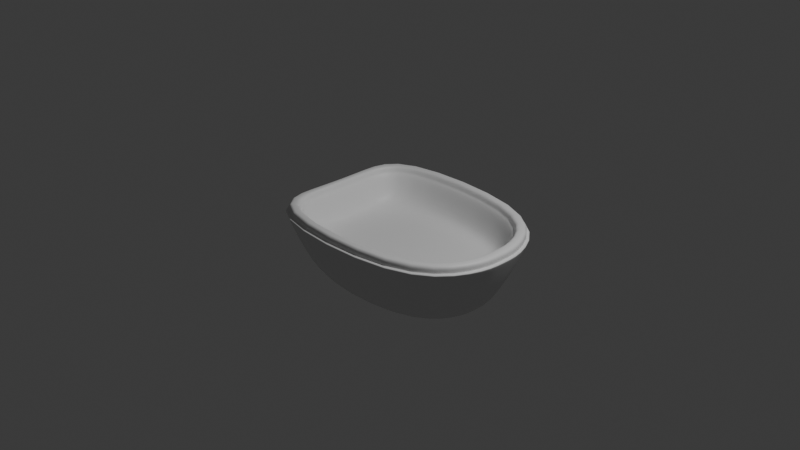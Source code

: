 # Source: Sink.blend  (saved by Blender 4.5.90; exported with 4.5.12 LTS)
import bpy
from mathutils import Matrix  # noqa: F401  (used for matrix-valued properties, if any)

bpy.ops.wm.read_factory_settings(use_empty=True)
scene = bpy.context.scene
scene.name = 'Scene'

# ---- collections
col_collection = bpy.data.collections.new('Collection'); scene.collection.children.link(col_collection)

# ---- materials (node trees are filled in below, after node groups)
mat_material = bpy.data.materials.new('Material')
mat_material.alpha_threshold = 0.0
mat_material.roughness = 0.5
mat_material.line_color = (0.0, 0.0, 0.0, 1.0)

# ---- material node trees
mat_material.use_nodes = True; mat_material.node_tree.nodes.clear()
_N = mat_material.node_tree.nodes; _L = mat_material.node_tree.links
n0 = _N.new('ShaderNodeOutputMaterial'); n0.name = 'Material Output'; n0.location = (200, 100)
n1 = _N.new('ShaderNodeBsdfPrincipled'); n1.name = 'Principled BSDF'; n1.location = (-200, 100)
n1.inputs[3].default_value = 1.45
_L.new(n1.outputs[0], n0.inputs[0])
n0.is_active_output = True

# ---- world
world_world = bpy.data.worlds.new('World'); scene.world = world_world
world_world.use_nodes = True; world_world.node_tree.nodes.clear()
_N = world_world.node_tree.nodes; _L = world_world.node_tree.links
n0 = _N.new('ShaderNodeOutputWorld'); n0.name = 'World Output'; n0.location = (200, 100)
n1 = _N.new('ShaderNodeBackground'); n1.name = 'Background'; n1.location = (-200, 100)
n1.inputs[0].default_value = (0.05088, 0.05088, 0.05088, 1.0)
_L.new(n1.outputs[0], n0.inputs[0])
n0.is_active_output = True
world_world.color = (0.05088, 0.05088, 0.05088)
world_world.sun_shadow_jitter_overblur = 0.0

# ---- cameras
cam_camera = bpy.data.cameras.new('Camera')
cam_camera.clip_end = 100.0
cam_camera.ortho_scale = 7.314

# ---- lights
light_light = bpy.data.lights.new('Light', 'POINT')
light_light.energy = 1000.0
light_light.shadow_soft_size = 0.1

# ---- meshes
me_cube_343 = bpy.data.meshes.new('Cube.343')
me_cube_343.from_pydata([(0.7205, 0.5615, -0.2427), (0.6653, 0.5661, -0.6423), (-0.5615, 0.5615, -0.2427), (-0.5527, 0.5661, -0.6423), (0.9524, 0.1881, -0.6423), (0.9881, 0.2328, -0.2427), (1.276, 0.3177, 0.05963), (-0.8623, 0.3333, 0.06035), (-0.8612, 0.8616, 0.05995), (0.8793, 0.8488, 0.05954), (0.7497, 0.7362, -0.6423), (-0.7228, 0.7362, -0.6423), (1.123, 0.2454, -0.6423), (-0.7228, 0.2454, -0.6423), (-0.7316, 0.3333, -0.2427), (-0.7316, 0.7316, -0.2427), (0.8014, 0.7316, -0.2427), (1.158, 0.2933, -0.2427), (-0.8244, 0.8244, 0.06067), (-0.8244, 0.3333, 0.06067), (0.8602, 0.8111, 0.05987), (1.238, 0.3051, 0.05987), (0.8793, 0.8487, 0.1358), (1.276, 0.3177, 0.1359), (-0.8623, 0.3333, 0.1366), (-0.8611, 0.8616, 0.1363), (-0.9807, 0.9806, 0.05912), (-0.9925, 0.9929, 0.04169), (-0.9891, 0.9891, 0.05666), (-0.9934, 0.9936, 0.05028), (-0.9925, 0.331, 0.04168), (-0.9807, 0.3336, 0.05892), (-0.9934, 0.3321, 0.05024), (-0.9891, 0.333, 0.05655), (0.9891, 0.9807, 0.05893), (0.9933, 0.9929, 0.04173), (0.9934, 0.9891, 0.05657), (0.9949, 0.9936, 0.05027), (1.407, 0.3277, 0.05888), (1.418, 0.3309, 0.0413), (1.415, 0.3301, 0.05648), (1.419, 0.3313, 0.05005), (0.9484, 0.9272, 0.1355), (0.9786, 0.9615, 0.09536), (0.9635, 0.9443, 0.1301), (0.9745, 0.9569, 0.1154), (1.337, 0.32, 0.1356), (1.388, 0.3219, 0.09525), (1.362, 0.321, 0.1301), (1.381, 0.3217, 0.1153), (-0.9614, 0.334, 0.09533), (-0.9266, 0.3338, 0.1358), (-0.9567, 0.334, 0.1154), (-0.944, 0.3339, 0.1302), (-0.9276, 0.9276, 0.1359), (-0.9625, 0.9623, 0.09572), (-0.9451, 0.9449, 0.1305), (-0.9578, 0.9576, 0.1158), (-0.9693, 0.3339, 0.05902), (-0.9614, 0.3341, 0.06701), (-0.9637, 0.334, 0.06138), (-0.9625, 0.9623, 0.0674), (-0.9704, 0.9703, 0.05932), (-0.9648, 0.9646, 0.06175), (0.9786, 0.9615, 0.06703), (0.9829, 0.9694, 0.05904), (0.9798, 0.9638, 0.06141), (1.388, 0.322, 0.06693), (1.396, 0.3243, 0.05895), (1.39, 0.3226, 0.06131), (-0.7228, 0.0, -0.6423), (1.123, 0.0, -0.6423), (1.158, 0.0, -0.2427), (-0.7316, 0.0, -0.2427), (1.238, 0.0, 0.05987), (-0.8244, 0.0, 0.06067), (-0.5527, 0.0, -0.6423), (0.9524, 0.0, -0.6423), (0.9881, 0.0, -0.2427), (0.7205, 0.0, -0.2427), (-0.5615, 0.0, -0.2427), (0.6653, 0.0, -0.6423), (1.276, 0.0, 0.0596), (-0.8624, 0.0, 0.0604), (1.276, 0.0, 0.1359), (-0.8624, 0.0, 0.1367), (1.418, 0.0, 0.0413), (1.419, 0.0, 0.05005), (1.415, 0.0, 0.05649), (1.407, 0.0, 0.05889), (-0.9653, 0.0, 0.05984), (-0.9738, 0.0, 0.05748), (-0.9783, 0.0, 0.05114), (-0.9776, 0.0, 0.04253), (1.388, 0.0, 0.09528), (1.381, 0.0, 0.1153), (1.362, 0.0, 0.1301), (1.337, 0.0, 0.1356), (-0.9114, 0.0, 0.1364), (-0.9287, 0.0, 0.131), (-0.9413, 0.0, 0.1163), (-0.9459, 0.0, 0.09623), (1.396, 0.0, 0.05897), (1.39, 0.0, 0.06133), (1.388, 0.0, 0.06695), (-0.9459, 0.0, 0.0679), (-0.9483, 0.0, 0.06228), (-0.9539, 0.0, 0.05992), (0.7205, -0.5615, -0.2427), (0.6653, -0.5661, -0.6423), (-0.5615, -0.5615, -0.2427), (-0.5527, -0.5661, -0.6423), (0.9524, -0.1881, -0.6423), (0.9881, -0.2328, -0.2427), (1.276, -0.3177, 0.05963), (-0.8623, -0.3333, 0.06035), (-0.8612, -0.8616, 0.05995), (0.8793, -0.8488, 0.05954), (0.7497, -0.7362, -0.6423), (-0.7228, -0.7362, -0.6423), (1.123, -0.2454, -0.6423), (-0.7228, -0.2454, -0.6423), (-0.7316, -0.3333, -0.2427), (-0.7316, -0.7316, -0.2427), (0.8014, -0.7316, -0.2427), (1.158, -0.2933, -0.2427), (-0.8244, -0.8244, 0.06067), (-0.8244, -0.3333, 0.06067), (0.8602, -0.8111, 0.05987), (1.238, -0.3051, 0.05987), (0.8793, -0.8487, 0.1358), (1.276, -0.3177, 0.1359), (-0.8623, -0.3333, 0.1366), (-0.8611, -0.8616, 0.1363), (-0.9807, -0.9806, 0.05912), (-0.9925, -0.9929, 0.04169), (-0.9891, -0.9891, 0.05666), (-0.9934, -0.9936, 0.05028), (-0.9925, -0.331, 0.04168), (-0.9807, -0.3336, 0.05892), (-0.9934, -0.3321, 0.05024), (-0.9891, -0.333, 0.05655), (0.9891, -0.9807, 0.05893), (0.9933, -0.9929, 0.04173), (0.9934, -0.9891, 0.05657), (0.9949, -0.9936, 0.05027), (1.407, -0.3277, 0.05888), (1.418, -0.3309, 0.0413), (1.415, -0.3301, 0.05648), (1.419, -0.3313, 0.05005), (0.9484, -0.9272, 0.1355), (0.9786, -0.9615, 0.09536), (0.9635, -0.9443, 0.1301), (0.9745, -0.9569, 0.1154), (1.337, -0.32, 0.1356), (1.388, -0.3219, 0.09525), (1.362, -0.321, 0.1301), (1.381, -0.3217, 0.1153), (-0.9614, -0.334, 0.09533), (-0.9266, -0.3338, 0.1358), (-0.9567, -0.334, 0.1154), (-0.944, -0.3339, 0.1302), (-0.9276, -0.9276, 0.1359), (-0.9625, -0.9623, 0.09572), (-0.9451, -0.9449, 0.1305), (-0.9578, -0.9576, 0.1158), (-0.9693, -0.3339, 0.05902), (-0.9614, -0.3341, 0.06701), (-0.9637, -0.334, 0.06138), (-0.9625, -0.9623, 0.0674), (-0.9704, -0.9703, 0.05932), (-0.9648, -0.9646, 0.06175), (0.9786, -0.9615, 0.06703), (0.9829, -0.9694, 0.05904), (0.9798, -0.9638, 0.06141), (1.388, -0.322, 0.06693), (1.396, -0.3243, 0.05895), (1.39, -0.3226, 0.06131)], [], [(7, 8, 25, 24), (16, 17, 21, 20), (73, 14, 19, 75), (14, 15, 18, 19), (83, 7, 24, 85), (15, 16, 20, 18), (81, 1, 4, 77), (79, 78, 5, 0), (1, 3, 11, 10), (4, 1, 10, 12), (77, 4, 12, 71), (80, 2, 15, 14, 73), (2, 0, 16, 15), (0, 5, 17, 16), (80, 79, 0, 2), (76, 3, 1, 81), (8, 7, 19, 18), (6, 9, 20, 21), (82, 6, 21, 74), (9, 8, 18, 20), (8, 9, 22, 25), (9, 6, 23, 22), (27, 30, 32, 29), (29, 32, 33, 28), (28, 33, 31, 26), (35, 27, 29, 37), (37, 29, 28, 36), (36, 28, 26, 34), (39, 35, 37, 41), (41, 37, 36, 40), (40, 36, 34, 38), (86, 39, 41, 87), (87, 41, 40, 88), (88, 40, 38, 89), (90, 31, 33, 91), (91, 33, 32, 92), (92, 32, 30, 93), (70, 93, 30, 13), (11, 27, 35, 10), (13, 30, 27, 11), (10, 35, 39, 12), (55, 50, 52, 57), (57, 52, 53, 56), (56, 53, 51, 54), (43, 55, 57, 45), (45, 57, 56, 44), (44, 56, 54, 42), (47, 43, 45, 49), (49, 45, 44, 48), (48, 44, 42, 46), (94, 47, 49, 95), (95, 49, 48, 96), (96, 48, 46, 97), (98, 51, 53, 99), (99, 53, 52, 100), (100, 52, 50, 101), (85, 24, 51, 98), (22, 23, 46, 42), (25, 22, 42, 54), (24, 25, 54, 51), (62, 58, 60, 63), (63, 60, 59, 61), (65, 62, 63, 66), (66, 63, 61, 64), (68, 65, 66, 69), (69, 66, 64, 67), (102, 68, 69, 103), (103, 69, 67, 104), (105, 59, 60, 106), (106, 60, 58, 107), (104, 67, 47, 94), (61, 59, 50, 55), (58, 62, 26, 31), (107, 58, 31, 90), (62, 65, 34, 26), (64, 61, 55, 43), (65, 68, 38, 34), (67, 64, 43, 47), (59, 105, 101, 50), (68, 102, 89, 38), (23, 84, 97, 46), (6, 82, 84, 23), (7, 83, 75, 19), (17, 72, 74, 21), (5, 78, 72, 17), (12, 39, 86, 71), (3, 76, 70, 13, 11), (115, 132, 133, 116), (124, 128, 129, 125), (73, 75, 127, 122), (122, 127, 126, 123), (83, 85, 132, 115), (123, 126, 128, 124), (81, 77, 112, 109), (79, 108, 113, 78), (109, 118, 119, 111), (112, 120, 118, 109), (77, 71, 120, 112), (80, 73, 122, 123, 110), (110, 123, 124, 108), (108, 124, 125, 113), (80, 110, 108, 79), (76, 81, 109, 111), (116, 126, 127, 115), (114, 129, 128, 117), (82, 74, 129, 114), (117, 128, 126, 116), (116, 133, 130, 117), (117, 130, 131, 114), (135, 137, 140, 138), (137, 136, 141, 140), (136, 134, 139, 141), (143, 145, 137, 135), (145, 144, 136, 137), (144, 142, 134, 136), (147, 149, 145, 143), (149, 148, 144, 145), (148, 146, 142, 144), (86, 87, 149, 147), (87, 88, 148, 149), (88, 89, 146, 148), (90, 91, 141, 139), (91, 92, 140, 141), (92, 93, 138, 140), (70, 121, 138, 93), (119, 118, 143, 135), (121, 119, 135, 138), (118, 120, 147, 143), (163, 165, 160, 158), (165, 164, 161, 160), (164, 162, 159, 161), (151, 153, 165, 163), (153, 152, 164, 165), (152, 150, 162, 164), (155, 157, 153, 151), (157, 156, 152, 153), (156, 154, 150, 152), (94, 95, 157, 155), (95, 96, 156, 157), (96, 97, 154, 156), (98, 99, 161, 159), (99, 100, 160, 161), (100, 101, 158, 160), (85, 98, 159, 132), (130, 150, 154, 131), (133, 162, 150, 130), (132, 159, 162, 133), (170, 171, 168, 166), (171, 169, 167, 168), (173, 174, 171, 170), (174, 172, 169, 171), (176, 177, 174, 173), (177, 175, 172, 174), (102, 103, 177, 176), (103, 104, 175, 177), (105, 106, 168, 167), (106, 107, 166, 168), (104, 94, 155, 175), (169, 163, 158, 167), (166, 139, 134, 170), (107, 90, 139, 166), (170, 134, 142, 173), (172, 151, 163, 169), (173, 142, 146, 176), (175, 155, 151, 172), (167, 158, 101, 105), (176, 146, 89, 102), (131, 154, 97, 84), (114, 131, 84, 82), (115, 127, 75, 83), (125, 129, 74, 72), (113, 125, 72, 78), (120, 71, 86, 147), (111, 119, 121, 70, 76)])
me_cube_343.polygons.foreach_set('use_smooth', [True] * 174)
_uv = me_cube_343.uv_layers.new(name='UVMap')
_uv.uv.foreach_set('vector', [0.8586, 0.5833, 0.8574, 0.518, 0.8574, 0.518, 0.8586, 0.5833, 0.6581, 0.5335, 0.6554, 0.5883, 0.6464, 0.5869, 0.6486, 0.5236, 0.8446, 0.625, 0.8446, 0.5833, 0.8536, 0.5833, 0.8536, 0.625, 0.8446, 0.5833, 0.8429, 0.5335, 0.8522, 0.5236, 0.8536, 0.5833, 0.859, 0.625, 0.8586, 0.5833, 0.8586, 0.5833, 0.859, 0.625, 0.8429, 0.5335, 0.6581, 0.5335, 0.6486, 0.5236, 0.8522, 0.5236, 0.375, 0.6146, 0.375, 0.5078, 0.375, 0.5834, 0.375, 0.616, 0.6748, 0.625, 0.6659, 0.625, 0.6659, 0.5959, 0.6748, 0.5548, 0.375, 0.5078, 0.375, 0.2805, 0.375, 0.25, 0.375, 0.5, 0.375, 0.5834, 0.375, 0.5078, 0.375, 0.5, 0.375, 0.5833, 0.375, 0.616, 0.375, 0.5834, 0.375, 0.5833, 0.375, 0.625, 0.8234, 0.625, 0.8234, 0.5548, 0.8429, 0.5335, 0.8446, 0.5833, 0.8446, 0.625, 0.8234, 0.5548, 0.6748, 0.5548, 0.6581, 0.5335, 0.8429, 0.5335, 0.6748, 0.5548, 0.6659, 0.5959, 0.6554, 0.5883, 0.6581, 0.5335, 0.8234, 0.625, 0.6748, 0.625, 0.6748, 0.5548, 0.8234, 0.5548, 0.375, 0.5226, 0.375, 0.2805, 0.375, 0.5078, 0.375, 0.6146, 0.8574, 0.518, 0.8586, 0.5833, 0.8551, 0.5833, 0.8538, 0.5219, 0.6416, 0.5852, 0.6442, 0.518, 0.6469, 0.5218, 0.6449, 0.5866, 0.6414, 0.625, 0.6416, 0.5852, 0.6449, 0.5866, 0.6449, 0.625, 0.6442, 0.518, 0.8574, 0.518, 0.8538, 0.5219, 0.6469, 0.5218, 0.8574, 0.518, 0.6442, 0.518, 0.6442, 0.518, 0.8574, 0.518, 0.6442, 0.518, 0.6416, 0.5852, 0.6416, 0.5852, 0.6442, 0.518, 0.6183, 0.25, 0.6182, 0.1667, 0.6243, 0.1666, 0.6243, 0.2504, 0.8707, 0.5041, 0.8714, 0.5834, 0.8705, 0.5833, 0.8702, 0.505, 0.8702, 0.505, 0.8705, 0.5833, 0.8697, 0.5833, 0.8694, 0.5059, 0.6183, 0.5, 0.6183, 0.25, 0.6243, 0.2504, 0.6243, 0.4997, 0.6286, 0.5028, 0.8707, 0.5041, 0.8702, 0.505, 0.6291, 0.5038, 0.6291, 0.5038, 0.8702, 0.505, 0.8694, 0.5059, 0.6298, 0.5047, 0.6181, 0.5833, 0.6183, 0.5, 0.6243, 0.4997, 0.6243, 0.5833, 0.6286, 0.5839, 0.6286, 0.5028, 0.6291, 0.5038, 0.6294, 0.5842, 0.6294, 0.5842, 0.6291, 0.5038, 0.6298, 0.5047, 0.6302, 0.5845, 0.6181, 0.625, 0.6181, 0.5833, 0.6243, 0.5833, 0.6243, 0.625, 0.6286, 0.625, 0.6286, 0.5839, 0.6294, 0.5842, 0.6294, 0.625, 0.6294, 0.625, 0.6294, 0.5842, 0.6302, 0.5845, 0.6302, 0.625, 0.8695, 0.625, 0.8697, 0.5833, 0.8705, 0.5833, 0.8704, 0.625, 0.8704, 0.625, 0.8705, 0.5833, 0.8714, 0.5834, 0.8714, 0.625, 0.6243, 0.125, 0.6243, 0.1666, 0.6182, 0.1667, 0.6182, 0.125, 0.375, 0.125, 0.6182, 0.125, 0.6182, 0.1667, 0.375, 0.1667, 0.375, 0.25, 0.6183, 0.25, 0.6183, 0.5, 0.375, 0.5, 0.375, 0.1667, 0.6182, 0.1667, 0.6183, 0.25, 0.375, 0.25, 0.375, 0.5, 0.6183, 0.5, 0.6181, 0.5833, 0.375, 0.5833, 0.8676, 0.5078, 0.8679, 0.5832, 0.8679, 0.5832, 0.8671, 0.5079, 0.8671, 0.5079, 0.8679, 0.5832, 0.8663, 0.5832, 0.8658, 0.5096, 0.8658, 0.5096, 0.8663, 0.5832, 0.8646, 0.5833, 0.8641, 0.5113, 0.6315, 0.5067, 0.8676, 0.5078, 0.8671, 0.5079, 0.6318, 0.5067, 0.6318, 0.5067, 0.8671, 0.5079, 0.8658, 0.5096, 0.6334, 0.5084, 0.6334, 0.5084, 0.8658, 0.5096, 0.8641, 0.5113, 0.6354, 0.5101, 0.6319, 0.5851, 0.6315, 0.5067, 0.6318, 0.5067, 0.6319, 0.585, 0.6319, 0.585, 0.6318, 0.5067, 0.6334, 0.5084, 0.6341, 0.5852, 0.6341, 0.5852, 0.6334, 0.5084, 0.6354, 0.5101, 0.6363, 0.5852, 0.6319, 0.625, 0.6319, 0.5851, 0.6319, 0.585, 0.6319, 0.625, 0.6319, 0.625, 0.6319, 0.585, 0.6341, 0.5852, 0.634, 0.625, 0.634, 0.625, 0.6341, 0.5852, 0.6363, 0.5852, 0.6362, 0.625, 0.8639, 0.625, 0.8646, 0.5833, 0.8663, 0.5832, 0.8657, 0.625, 0.8657, 0.625, 0.8663, 0.5832, 0.8679, 0.5832, 0.8675, 0.625, 0.8675, 0.625, 0.8679, 0.5832, 0.8679, 0.5832, 0.8675, 0.625, 0.859, 0.625, 0.8586, 0.5833, 0.8646, 0.5833, 0.8639, 0.625, 0.6442, 0.518, 0.6416, 0.5852, 0.6363, 0.5852, 0.6354, 0.5101, 0.8574, 0.518, 0.6442, 0.518, 0.6354, 0.5101, 0.8641, 0.5113, 0.8586, 0.5833, 0.8574, 0.518, 0.8641, 0.5113, 0.8646, 0.5833, 0.8684, 0.507, 0.8687, 0.5832, 0.8679, 0.5832, 0.8676, 0.5078, 0.8676, 0.5078, 0.8679, 0.5832, 0.8679, 0.5832, 0.8676, 0.5078, 0.6308, 0.5059, 0.8684, 0.507, 0.8676, 0.5078, 0.6315, 0.5067, 0.6315, 0.5067, 0.8676, 0.5078, 0.8676, 0.5078, 0.6315, 0.5067, 0.6312, 0.5849, 0.6308, 0.5059, 0.6315, 0.5067, 0.6319, 0.5851, 0.6319, 0.5851, 0.6315, 0.5067, 0.6315, 0.5067, 0.6319, 0.5851, 0.6312, 0.625, 0.6312, 0.5849, 0.6319, 0.5851, 0.6319, 0.625, 0.6319, 0.625, 0.6319, 0.5851, 0.6319, 0.5851, 0.6319, 0.625, 0.8675, 0.625, 0.8679, 0.5832, 0.8679, 0.5832, 0.8675, 0.625, 0.8675, 0.625, 0.8679, 0.5832, 0.8687, 0.5832, 0.8683, 0.625, 0.6319, 0.625, 0.6319, 0.5851, 0.6319, 0.5851, 0.6319, 0.625, 0.8676, 0.5078, 0.8679, 0.5832, 0.8679, 0.5832, 0.8676, 0.5078, 0.8687, 0.5832, 0.8684, 0.507, 0.8694, 0.5059, 0.8697, 0.5833, 0.8683, 0.625, 0.8687, 0.5832, 0.8697, 0.5833, 0.8695, 0.625, 0.8684, 0.507, 0.6308, 0.5059, 0.6298, 0.5047, 0.8694, 0.5059, 0.6315, 0.5067, 0.8676, 0.5078, 0.8676, 0.5078, 0.6315, 0.5067, 0.6308, 0.5059, 0.6312, 0.5849, 0.6302, 0.5845, 0.6298, 0.5047, 0.6319, 0.5851, 0.6315, 0.5067, 0.6315, 0.5067, 0.6319, 0.5851, 0.8679, 0.5832, 0.8675, 0.625, 0.8675, 0.625, 0.8679, 0.5832, 0.6312, 0.5849, 0.6312, 0.625, 0.6302, 0.625, 0.6302, 0.5845, 0.6416, 0.5852, 0.6414, 0.625, 0.6362, 0.625, 0.6363, 0.5852, 0.6416, 0.5852, 0.6414, 0.625, 0.6414, 0.625, 0.6416, 0.5852, 0.8586, 0.5833, 0.859, 0.625, 0.8551, 0.625, 0.8551, 0.5833, 0.6554, 0.5883, 0.6554, 0.625, 0.6464, 0.625, 0.6464, 0.5869, 0.6659, 0.5959, 0.6659, 0.625, 0.6554, 0.625, 0.6554, 0.5883, 0.375, 0.5833, 0.6181, 0.5833, 0.6181, 0.625, 0.375, 0.625, 0.375, 0.2805, 0.375, 0.5226, 0.375, 0.125, 0.375, 0.1667, 0.375, 0.25, 0.8586, 0.5833, 0.8586, 0.5833, 0.8574, 0.518, 0.8574, 0.518, 0.6581, 0.5335, 0.6486, 0.5236, 0.6464, 0.5869, 0.6554, 0.5883, 0.8446, 0.625, 0.8536, 0.625, 0.8536, 0.5833, 0.8446, 0.5833, 0.8446, 0.5833, 0.8536, 0.5833, 0.8522, 0.5236, 0.8429, 0.5335, 0.859, 0.625, 0.859, 0.625, 0.8586, 0.5833, 0.8586, 0.5833, 0.8429, 0.5335, 0.8522, 0.5236, 0.6486, 0.5236, 0.6581, 0.5335, 0.375, 0.6146, 0.375, 0.616, 0.375, 0.5834, 0.375, 0.5078, 0.6748, 0.625, 0.6748, 0.5548, 0.6659, 0.5959, 0.6659, 0.625, 0.375, 0.5078, 0.375, 0.5, 0.375, 0.25, 0.375, 0.2805, 0.375, 0.5834, 0.375, 0.5833, 0.375, 0.5, 0.375, 0.5078, 0.375, 0.616, 0.375, 0.625, 0.375, 0.5833, 0.375, 0.5834, 0.8234, 0.625, 0.8446, 0.625, 0.8446, 0.5833, 0.8429, 0.5335, 0.8234, 0.5548, 0.8234, 0.5548, 0.8429, 0.5335, 0.6581, 0.5335, 0.6748, 0.5548, 0.6748, 0.5548, 0.6581, 0.5335, 0.6554, 0.5883, 0.6659, 0.5959, 0.8234, 0.625, 0.8234, 0.5548, 0.6748, 0.5548, 0.6748, 0.625, 0.375, 0.5226, 0.375, 0.6146, 0.375, 0.5078, 0.375, 0.2805, 0.8574, 0.518, 0.8538, 0.5219, 0.8551, 0.5833, 0.8586, 0.5833, 0.6416, 0.5852, 0.6449, 0.5866, 0.6469, 0.5218, 0.6442, 0.518, 0.6414, 0.625, 0.6449, 0.625, 0.6449, 0.5866, 0.6416, 0.5852, 0.6442, 0.518, 0.6469, 0.5218, 0.8538, 0.5219, 0.8574, 0.518, 0.8574, 0.518, 0.8574, 0.518, 0.6442, 0.518, 0.6442, 0.518, 0.6442, 0.518, 0.6442, 0.518, 0.6416, 0.5852, 0.6416, 0.5852, 0.6183, 0.25, 0.6243, 0.2504, 0.6243, 0.1666, 0.6182, 0.1667, 0.8707, 0.5041, 0.8702, 0.505, 0.8705, 0.5833, 0.8714, 0.5834, 0.8702, 0.505, 0.8694, 0.5059, 0.8697, 0.5833, 0.8705, 0.5833, 0.6183, 0.5, 0.6243, 0.4997, 0.6243, 0.2504, 0.6183, 0.25, 0.6286, 0.5028, 0.6291, 0.5038, 0.8702, 0.505, 0.8707, 0.5041, 0.6291, 0.5038, 0.6298, 0.5047, 0.8694, 0.5059, 0.8702, 0.505, 0.6181, 0.5833, 0.6243, 0.5833, 0.6243, 0.4997, 0.6183, 0.5, 0.6286, 0.5839, 0.6294, 0.5842, 0.6291, 0.5038, 0.6286, 0.5028, 0.6294, 0.5842, 0.6302, 0.5845, 0.6298, 0.5047, 0.6291, 0.5038, 0.6181, 0.625, 0.6243, 0.625, 0.6243, 0.5833, 0.6181, 0.5833, 0.6286, 0.625, 0.6294, 0.625, 0.6294, 0.5842, 0.6286, 0.5839, 0.6294, 0.625, 0.6302, 0.625, 0.6302, 0.5845, 0.6294, 0.5842, 0.8695, 0.625, 0.8704, 0.625, 0.8705, 0.5833, 0.8697, 0.5833, 0.8704, 0.625, 0.8714, 0.625, 0.8714, 0.5834, 0.8705, 0.5833, 0.6243, 0.125, 0.6182, 0.125, 0.6182, 0.1667, 0.6243, 0.1666, 0.375, 0.125, 0.375, 0.1667, 0.6182, 0.1667, 0.6182, 0.125, 0.375, 0.25, 0.375, 0.5, 0.6183, 0.5, 0.6183, 0.25, 0.375, 0.1667, 0.375, 0.25, 0.6183, 0.25, 0.6182, 0.1667, 0.375, 0.5, 0.375, 0.5833, 0.6181, 0.5833, 0.6183, 0.5, 0.8676, 0.5078, 0.8671, 0.5079, 0.8679, 0.5832, 0.8679, 0.5832, 0.8671, 0.5079, 0.8658, 0.5096, 0.8663, 0.5832, 0.8679, 0.5832, 0.8658, 0.5096, 0.8641, 0.5113, 0.8646, 0.5833, 0.8663, 0.5832, 0.6315, 0.5067, 0.6318, 0.5067, 0.8671, 0.5079, 0.8676, 0.5078, 0.6318, 0.5067, 0.6334, 0.5084, 0.8658, 0.5096, 0.8671, 0.5079, 0.6334, 0.5084, 0.6354, 0.5101, 0.8641, 0.5113, 0.8658, 0.5096, 0.6319, 0.5851, 0.6319, 0.585, 0.6318, 0.5067, 0.6315, 0.5067, 0.6319, 0.585, 0.6341, 0.5852, 0.6334, 0.5084, 0.6318, 0.5067, 0.6341, 0.5852, 0.6363, 0.5852, 0.6354, 0.5101, 0.6334, 0.5084, 0.6319, 0.625, 0.6319, 0.625, 0.6319, 0.585, 0.6319, 0.5851, 0.6319, 0.625, 0.634, 0.625, 0.6341, 0.5852, 0.6319, 0.585, 0.634, 0.625, 0.6362, 0.625, 0.6363, 0.5852, 0.6341, 0.5852, 0.8639, 0.625, 0.8657, 0.625, 0.8663, 0.5832, 0.8646, 0.5833, 0.8657, 0.625, 0.8675, 0.625, 0.8679, 0.5832, 0.8663, 0.5832, 0.8675, 0.625, 0.8675, 0.625, 0.8679, 0.5832, 0.8679, 0.5832, 0.859, 0.625, 0.8639, 0.625, 0.8646, 0.5833, 0.8586, 0.5833, 0.6442, 0.518, 0.6354, 0.5101, 0.6363, 0.5852, 0.6416, 0.5852, 0.8574, 0.518, 0.8641, 0.5113, 0.6354, 0.5101, 0.6442, 0.518, 0.8586, 0.5833, 0.8646, 0.5833, 0.8641, 0.5113, 0.8574, 0.518, 0.8684, 0.507, 0.8676, 0.5078, 0.8679, 0.5832, 0.8687, 0.5832, 0.8676, 0.5078, 0.8676, 0.5078, 0.8679, 0.5832, 0.8679, 0.5832, 0.6308, 0.5059, 0.6315, 0.5067, 0.8676, 0.5078, 0.8684, 0.507, 0.6315, 0.5067, 0.6315, 0.5067, 0.8676, 0.5078, 0.8676, 0.5078, 0.6312, 0.5849, 0.6319, 0.5851, 0.6315, 0.5067, 0.6308, 0.5059, 0.6319, 0.5851, 0.6319, 0.5851, 0.6315, 0.5067, 0.6315, 0.5067, 0.6312, 0.625, 0.6319, 0.625, 0.6319, 0.5851, 0.6312, 0.5849, 0.6319, 0.625, 0.6319, 0.625, 0.6319, 0.5851, 0.6319, 0.5851, 0.8675, 0.625, 0.8675, 0.625, 0.8679, 0.5832, 0.8679, 0.5832, 0.8675, 0.625, 0.8683, 0.625, 0.8687, 0.5832, 0.8679, 0.5832, 0.6319, 0.625, 0.6319, 0.625, 0.6319, 0.5851, 0.6319, 0.5851, 0.8676, 0.5078, 0.8676, 0.5078, 0.8679, 0.5832, 0.8679, 0.5832, 0.8687, 0.5832, 0.8697, 0.5833, 0.8694, 0.5059, 0.8684, 0.507, 0.8683, 0.625, 0.8695, 0.625, 0.8697, 0.5833, 0.8687, 0.5832, 0.8684, 0.507, 0.8694, 0.5059, 0.6298, 0.5047, 0.6308, 0.5059, 0.6315, 0.5067, 0.6315, 0.5067, 0.8676, 0.5078, 0.8676, 0.5078, 0.6308, 0.5059, 0.6298, 0.5047, 0.6302, 0.5845, 0.6312, 0.5849, 0.6319, 0.5851, 0.6319, 0.5851, 0.6315, 0.5067, 0.6315, 0.5067, 0.8679, 0.5832, 0.8679, 0.5832, 0.8675, 0.625, 0.8675, 0.625, 0.6312, 0.5849, 0.6302, 0.5845, 0.6302, 0.625, 0.6312, 0.625, 0.6416, 0.5852, 0.6363, 0.5852, 0.6362, 0.625, 0.6414, 0.625, 0.6416, 0.5852, 0.6416, 0.5852, 0.6414, 0.625, 0.6414, 0.625, 0.8586, 0.5833, 0.8551, 0.5833, 0.8551, 0.625, 0.859, 0.625, 0.6554, 0.5883, 0.6464, 0.5869, 0.6464, 0.625, 0.6554, 0.625, 0.6659, 0.5959, 0.6554, 0.5883, 0.6554, 0.625, 0.6659, 0.625, 0.375, 0.5833, 0.375, 0.625, 0.6181, 0.625, 0.6181, 0.5833, 0.375, 0.2805, 0.375, 0.25, 0.375, 0.1667, 0.375, 0.125, 0.375, 0.5226])
me_cube_343.materials.append(mat_material)
me_cube_343.use_mirror_vertex_groups = False
me_cube_343.update()

# ---- objects
ob_cube = bpy.data.objects.new('Cube', me_cube_343)
ob_light = bpy.data.objects.new('Light', light_light)
ob_camera = bpy.data.objects.new('Camera', cam_camera)

# ---- transforms, parenting, visibility, modifiers, constraints
ob_cube.location = (0.0, 0.0, 0.0)
ob_cube.lock_rotations_4d = False
ob_cube.empty_display_type = 'ARROWS'
ob_cube.lineart.crease_threshold = 0.0
_m = ob_cube.modifiers.new('Subdivision', 'SUBSURF')
_m.levels = 2
ob_light.location = (4.076, 1.005, 5.904)
ob_light.rotation_euler = (0.6503, 0.05522, 1.866)
ob_light.lock_rotations_4d = False
ob_light.empty_display_type = 'ARROWS'
ob_light.color = (0.0, 0.0, 0.0, 0.0)
ob_light.lineart.crease_threshold = 0.0
ob_camera.location = (7.359, -6.926, 4.958)
ob_camera.rotation_euler = (1.109, 0.0, 0.8149)
ob_camera.lock_rotations_4d = False
ob_camera.empty_display_type = 'ARROWS'
ob_camera.color = (0.0, 0.0, 0.0, 0.0)
ob_camera.display_type = 'WIRE'
ob_camera.lineart.crease_threshold = 0.0

# ---- collection membership
col_collection.objects.link(ob_cube)
col_collection.objects.link(ob_light)
col_collection.objects.link(ob_camera)

# ---- scene / render settings (as saved in the file)
scene.camera = ob_camera
scene.frame_start = 1; scene.frame_end = 250; scene.frame_set(1)
scene.render.engine = 'BLENDER_EEVEE_NEXT'
bpy.context.view_layer.update()
